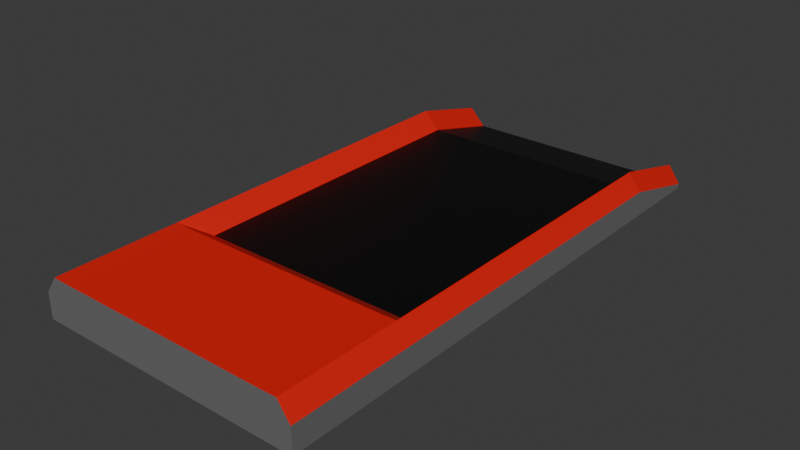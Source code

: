 # Source: BoosterGround.blend  (saved by Blender 4.2.66; exported with 4.5.12 LTS)
import bpy
from mathutils import Matrix  # noqa: F401  (used for matrix-valued properties, if any)

bpy.ops.wm.read_factory_settings(use_empty=True)
scene = bpy.context.scene
scene.name = 'Scene'

# ---- collections
col_collection = bpy.data.collections.new('Collection'); scene.collection.children.link(col_collection)

# ---- materials (node trees are filled in below, after node groups)
mat_material_004 = bpy.data.materials.new('Material.004')

# ---- material node trees
mat_material_004.use_nodes = True; mat_material_004.node_tree.nodes.clear()
_N = mat_material_004.node_tree.nodes; _L = mat_material_004.node_tree.links
n0 = _N.new('ShaderNodeBsdfPrincipled'); n0.name = 'Principled BSDF'; n0.location = (10, 300)
n1 = _N.new('ShaderNodeOutputMaterial'); n1.name = 'Material Output'; n1.location = (300, 300)
n2 = _N.new('ShaderNodeVertexColor'); n2.name = 'Color Attribute'; n2.location = (-180, 280)
n2.layer_name = 'Color'
_L.new(n0.outputs[0], n1.inputs[0])
_L.new(n2.outputs[0], n0.inputs[0])
n1.is_active_output = True

# ---- world
world_world = bpy.data.worlds.new('World'); scene.world = world_world
world_world.use_nodes = True; world_world.node_tree.nodes.clear()
_N = world_world.node_tree.nodes; _L = world_world.node_tree.links
n0 = _N.new('ShaderNodeOutputWorld'); n0.name = 'World Output'; n0.location = (300, 300)
n1 = _N.new('ShaderNodeBackground'); n1.name = 'Background'; n1.location = (10, 300)
n1.inputs[0].default_value = (0.05088, 0.05088, 0.05088, 1.0)
_L.new(n1.outputs[0], n0.inputs[0])
n0.is_active_output = True
world_world.color = (0.05088, 0.05088, 0.05088)
world_world.use_sun_shadow = False
world_world.sun_shadow_jitter_overblur = 0.0

# ---- meshes
me_cube_001 = bpy.data.meshes.new('Cube.001')
me_cube_001.from_pydata([(0.7519, -1.292, 0.1011), (0.7519, 1.292, 0.1011), (0.0, -1.292, 0.1961), (0.5908, 1.292, 0.1011), (0.6835, 1.292, 0.1982), (0.6835, -1.292, 0.1982), (0.5908, -1.292, 0.1961), (0.7519, -0.6074, 0.1011), (0.0, -0.4618, 0.1011), (0.6835, -0.6074, 0.1982), (0.5908, -0.4618, 0.1011), (0.0, -0.6074, 0.1961), (0.5908, -0.6074, 0.1961), (0.6835, 1.758, 0.08), (0.7519, 1.758, -0.01718), (0.7519, 1.758, -0.04033), (0.5908, 1.758, -0.04033), (0.0, 1.758, -0.04033), (0.0, 1.758, -0.01718), (0.5908, 1.758, -0.01718), (0.6835, 1.758, -0.04033), (0.7519, -1.292, -0.04033), (0.7519, -1.292, 0.1011), (0.7519, 1.292, -0.04033), (0.7519, 1.292, 0.1011), (0.0, 1.292, -0.04033), (0.0, -1.292, -0.04033), (0.0, -1.292, 0.1961), (0.5908, -1.292, -0.04033), (0.6835, -1.292, -0.04033), (0.6835, 1.292, -0.04033), (0.5908, 1.292, -0.04033), (0.6835, -1.292, 0.1982), (0.5908, -1.292, 0.1961), (0.7519, -0.6074, -0.04033), (0.7519, -0.6074, 0.1011), (0.0, -0.6074, -0.04033), (0.5908, -0.6074, -0.04033), (0.6835, -0.6074, -0.04033), (0.7519, 1.758, -0.01718), (0.7519, 1.758, -0.04033), (0.5908, 1.758, -0.04033), (0.0, 1.758, -0.04033), (0.6835, 1.758, -0.04033), (0.0, 1.292, 0.1011), (0.5908, 1.292, 0.1011), (0.0, -0.4618, 0.1011), (0.5908, -0.4618, 0.1011), (0.0, 1.758, -0.01718), (0.5908, 1.758, -0.01718)], [], [(3, 4, 13, 19), (7, 9, 5, 0), (6, 5, 9, 12), (4, 3, 10, 9), (1, 4, 9, 7), (12, 11, 2, 6), (10, 8, 11, 12), (10, 12, 9), (20, 13, 14, 15), (17, 18, 19, 16), (16, 19, 13, 20), (4, 1, 14, 13), (34, 35, 22, 21), (38, 34, 21, 29), (28, 33, 27, 26), (21, 22, 32, 29), (29, 32, 33, 28), (36, 37, 28, 26), (37, 38, 29, 28), (31, 25, 42, 41), (30, 31, 41, 43), (31, 30, 38, 37), (25, 31, 37, 36), (30, 23, 34, 38), (23, 24, 35, 34), (23, 30, 43, 40), (24, 23, 40, 39), (45, 44, 46, 47), (44, 45, 49, 48)])
_uv = me_cube_001.uv_layers.new(name='UVMap')
_uv.uv.foreach_set('vector', [0.7083, 0.5, 0.6667, 0.5, 0.6667, 0.5, 0.7083, 0.5, 0.625, 0.625, 0.6667, 0.625, 0.6667, 0.75, 0.625, 0.75, 0.7083, 0.75, 0.6667, 0.75, 0.6667, 0.625, 0.7083, 0.625, 0.6667, 0.5, 0.7083, 0.5, 0.7083, 0.625, 0.6667, 0.625, 0.625, 0.5, 0.6667, 0.5, 0.6667, 0.625, 0.625, 0.625, 0.7083, 0.625, 0.75, 0.625, 0.75, 0.75, 0.7083, 0.75, 0.7083, 0.625, 0.75, 0.625, 0.75, 0.625, 0.7083, 0.625, 0.7083, 0.625, 0.7083, 0.625, 0.6667, 0.625, 0.375, 0.4583, 0.625, 0.4583, 0.625, 0.5, 0.375, 0.5, 0.375, 0.375, 0.625, 0.375, 0.625, 0.4167, 0.375, 0.4167, 0.375, 0.4167, 0.625, 0.4167, 0.625, 0.4583, 0.375, 0.4583, 0.6667, 0.5, 0.625, 0.5, 0.625, 0.5, 0.6667, 0.5, 0.375, 0.625, 0.625, 0.625, 0.625, 0.75, 0.375, 0.75, 0.3333, 0.625, 0.375, 0.625, 0.375, 0.75, 0.3333, 0.75, 0.375, 0.8333, 0.625, 0.8333, 0.625, 0.875, 0.375, 0.875, 0.375, 0.75, 0.625, 0.75, 0.625, 0.7917, 0.375, 0.7917, 0.375, 0.7917, 0.625, 0.7917, 0.625, 0.8333, 0.375, 0.8333, 0.25, 0.625, 0.2917, 0.625, 0.2917, 0.75, 0.25, 0.75, 0.2917, 0.625, 0.3333, 0.625, 0.3333, 0.75, 0.2917, 0.75, 0.2917, 0.5, 0.25, 0.5, 0.25, 0.5, 0.2917, 0.5, 0.3333, 0.5, 0.2917, 0.5, 0.2917, 0.5, 0.3333, 0.5, 0.2917, 0.5, 0.3333, 0.5, 0.3333, 0.625, 0.2917, 0.625, 0.25, 0.5, 0.2917, 0.5, 0.2917, 0.625, 0.25, 0.625, 0.3333, 0.5, 0.375, 0.5, 0.375, 0.625, 0.3333, 0.625, 0.375, 0.5, 0.625, 0.5, 0.625, 0.625, 0.375, 0.625, 0.375, 0.5, 0.3333, 0.5, 0.3333, 0.5, 0.375, 0.5, 0.625, 0.5, 0.375, 0.5, 0.375, 0.5, 0.625, 0.5, 0.7083, 0.5, 0.75, 0.5, 0.75, 0.625, 0.7083, 0.625, 0.75, 0.5, 0.7083, 0.5, 0.7083, 0.5, 0.75, 0.5])
_ca = me_cube_001.color_attributes.new('Color', 'BYTE_COLOR', 'POINT')
_ca.data.foreach_set('color', [0.7682, 0.008568, 0.006049, 1.0, 0.7682, 0.008568, 0.006049, 1.0, 0.7682, 0.008568, 0.006049, 1.0, 0.7682, 0.008568, 0.006049, 1.0, 0.7682, 0.008568, 0.006049, 1.0, 0.7682, 0.008568, 0.006049, 1.0, 0.7682, 0.008568, 0.006049, 1.0, 0.7682, 0.008568, 0.006049, 1.0, 0.7682, 0.008568, 0.006049, 1.0, 0.7682, 0.008568, 0.006049, 1.0, 0.7682, 0.008568, 0.006049, 1.0, 0.7682, 0.008568, 0.006049, 1.0, 0.7682, 0.008568, 0.006049, 1.0, 0.7682, 0.008568, 0.006049, 1.0, 0.7682, 0.008568, 0.006049, 1.0, 0.7682, 0.008568, 0.006049, 1.0, 0.7682, 0.008568, 0.006049, 1.0, 0.7682, 0.008568, 0.006049, 1.0, 0.7682, 0.008568, 0.006049, 1.0, 0.7682, 0.008568, 0.006049, 1.0, 0.7682, 0.008568, 0.006049, 1.0, 0.1559, 0.1559, 0.1559, 1.0, 0.1559, 0.1559, 0.1559, 1.0, 0.1559, 0.1559, 0.1559, 1.0, 0.1559, 0.1559, 0.1559, 1.0, 0.1559, 0.1559, 0.1559, 1.0, 0.1559, 0.1559, 0.1559, 1.0, 0.1559, 0.1559, 0.1559, 1.0, 0.1559, 0.1559, 0.1559, 1.0, 0.1559, 0.1559, 0.1559, 1.0, 0.1559, 0.1559, 0.1559, 1.0, 0.1559, 0.1559, 0.1559, 1.0, 0.1559, 0.1559, 0.1559, 1.0, 0.1559, 0.1559, 0.1559, 1.0, 0.1559, 0.1559, 0.1559, 1.0, 0.1559, 0.1559, 0.1559, 1.0, 0.1559, 0.1559, 0.1559, 1.0, 0.1559, 0.1559, 0.1559, 1.0, 0.1559, 0.1559, 0.1559, 1.0, 0.1559, 0.1559, 0.1559, 1.0, 0.1559, 0.1559, 0.1559, 1.0, 0.1559, 0.1559, 0.1559, 1.0, 0.1559, 0.1559, 0.1559, 1.0, 0.1559, 0.1559, 0.1559, 1.0, 0.0, 0.0, 0.0, 1.0, 0.0, 0.0, 0.0, 1.0, 0.0, 0.0, 0.0, 1.0, 0.0, 0.0, 0.0, 1.0, 0.0, 0.0, 0.0, 1.0, 0.0, 0.0, 0.0, 1.0])
me_cube_001.materials.append(mat_material_004)
me_cube_001.update()

# ---- objects
ob_empty = bpy.data.objects.new('Empty', None)
ob_cube_001 = bpy.data.objects.new('Cube.001', me_cube_001)

# ---- transforms, parenting, visibility, modifiers, constraints
ob_empty.location = (0.0, 0.0, 0.5)
ob_empty.scale = (0.5, 0.5, 0.5)
ob_empty.empty_display_type = 'SPHERE'
ob_cube_001.location = (0.0, 0.0, 0.0)
_m = ob_cube_001.modifiers.new('Mirror', 'MIRROR')

# ---- collection membership
col_collection.objects.link(ob_empty)
col_collection.objects.link(ob_cube_001)

# ---- scene / render settings (as saved in the file)
scene.frame_start = 1; scene.frame_end = 250; scene.frame_set(1)
scene.render.engine = 'CYCLES'
scene.cycles.bake_type = 'DIFFUSE'
scene.eevee.ray_tracing_options.trace_max_roughness = 0.0
bpy.context.view_layer.update()

# ---- added for rendering (the .blend has no active camera and no usable light): camera, sun
cam_auto = bpy.data.cameras.new('AutoCamera')
cam_auto.lens = 50.0
cam_auto.sensor_width = 36.0
cam_auto.clip_end = 1000.0
ob_auto_camera = bpy.data.objects.new('AutoCamera', cam_auto)
scene.collection.objects.link(ob_auto_camera)
ob_auto_camera.location = (3.15393, -3.55151, 2.60211)
ob_auto_camera.rotation_euler = (1.09748, -7.21219e-08, 0.694738)
scene.camera = ob_auto_camera
light_auto_sun = bpy.data.lights.new('AutoSun', 'SUN')
light_auto_sun.energy = 3.0
light_auto_sun.angle = 0.0523599
ob_auto_sun = bpy.data.objects.new('AutoSun', light_auto_sun)
scene.collection.objects.link(ob_auto_sun)
ob_auto_sun.rotation_euler = (0.872665, 0.174533, 0.523599)
bpy.context.view_layer.update()
